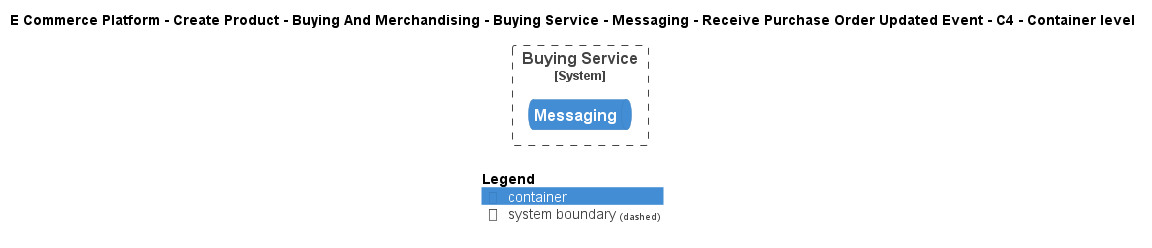

The diagram above was rendered by PlantUML. Its source (embedded in the PNG):
@startuml
!include ..\..\..\..\..\..\..\..\..\.c4s\C4_Container.puml

AddElementTag("c4interflow:lifecycle:new", $bgColor=green, $fontColor=#ffffff, $borderColor=green, $shadowing="False")
AddElementTag("c4interflow:lifecycle:changed", $bgColor=orange, $fontColor=#ffffff, $borderColor=orange, $shadowing="False")
AddElementTag("c4interflow:lifecycle:removed", $bgColor=red, $fontColor=#ffffff, $borderColor=red, $shadowing="False")

AddRelTag("c4interflow:lifecycle:new", $textColor=green, $lineColor=green)
AddRelTag("c4interflow:lifecycle:changed", $textColor=orange, $lineColor=orange)
AddRelTag("c4interflow:lifecycle:removed", $textColor=red, $lineColor=red)

SHOW_PERSON_PORTRAIT()
LAYOUT_TOP_DOWN()

skinparam linetype polyline

title E Commerce Platform - Create Product - Buying And Merchandising - Buying Service - Messaging - Receive Purchase Order Updated Event - C4 - Container level


System_Boundary(ECommercePlatform.CreateProduct.BuyingAndMerchandising.SoftwareSystems.BuyingService, "Buying Service") {
    ContainerQueue(ECommercePlatform.CreateProduct.BuyingAndMerchandising.SoftwareSystems.BuyingService.Containers.Messaging, "Messaging", "", "")
}



SHOW_LEGEND()
@enduml